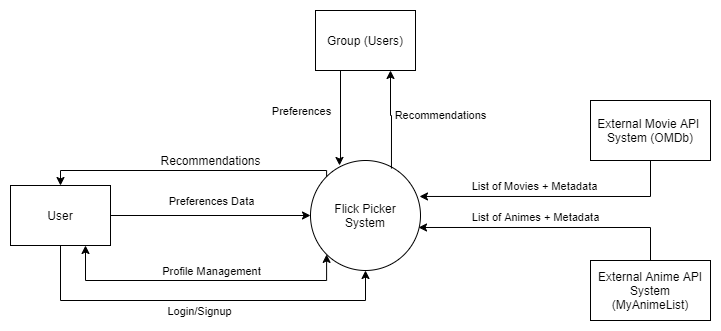

The diagram above was exported from draw.io. Its source (the exported page's mxGraphModel, read from the mxfile embedded in the PNG):
<mxGraphModel dx="1086" dy="798" grid="1" gridSize="10" guides="1" tooltips="1" connect="1" arrows="1" fold="1" page="1" pageScale="1" pageWidth="850" pageHeight="1100" math="0" shadow="0">
  <root>
    <mxCell id="0" />
    <mxCell id="1" parent="0" />
    <mxCell id="RPRhXW-hxCimagqs9_Z--1" value="Flick Picker&lt;br&gt;System" style="ellipse;whiteSpace=wrap;html=1;aspect=fixed;" parent="1" vertex="1">
      <mxGeometry x="360" y="290" width="110" height="110" as="geometry" />
    </mxCell>
    <mxCell id="qzRP_5LMU2oDlIzvBiU4-1" style="edgeStyle=orthogonalEdgeStyle;rounded=0;orthogonalLoop=1;jettySize=auto;html=1;entryX=0.5;entryY=1;entryDx=0;entryDy=0;exitX=0.5;exitY=1;exitDx=0;exitDy=0;" parent="1" source="RPRhXW-hxCimagqs9_Z--3" target="RPRhXW-hxCimagqs9_Z--1" edge="1">
      <mxGeometry relative="1" as="geometry">
        <Array as="points">
          <mxPoint x="110" y="430" />
          <mxPoint x="415" y="430" />
        </Array>
      </mxGeometry>
    </mxCell>
    <mxCell id="qzRP_5LMU2oDlIzvBiU4-2" value="Login/Signup" style="edgeLabel;html=1;align=center;verticalAlign=middle;resizable=0;points=[];" parent="qzRP_5LMU2oDlIzvBiU4-1" vertex="1" connectable="0">
      <mxGeometry x="-0.1137" y="-2" relative="1" as="geometry">
        <mxPoint x="20" y="8" as="offset" />
      </mxGeometry>
    </mxCell>
    <mxCell id="qzRP_5LMU2oDlIzvBiU4-3" style="edgeStyle=orthogonalEdgeStyle;rounded=0;orthogonalLoop=1;jettySize=auto;html=1;exitX=0.75;exitY=1;exitDx=0;exitDy=0;entryX=0;entryY=1;entryDx=0;entryDy=0;startArrow=classic;startFill=1;" parent="1" source="RPRhXW-hxCimagqs9_Z--3" target="RPRhXW-hxCimagqs9_Z--1" edge="1">
      <mxGeometry relative="1" as="geometry">
        <Array as="points">
          <mxPoint x="135" y="410" />
          <mxPoint x="376" y="410" />
        </Array>
      </mxGeometry>
    </mxCell>
    <mxCell id="qzRP_5LMU2oDlIzvBiU4-4" value="Profile Management" style="edgeLabel;html=1;align=center;verticalAlign=middle;resizable=0;points=[];" parent="qzRP_5LMU2oDlIzvBiU4-3" vertex="1" connectable="0">
      <mxGeometry x="0.2971" y="1" relative="1" as="geometry">
        <mxPoint x="-36" y="-9" as="offset" />
      </mxGeometry>
    </mxCell>
    <mxCell id="qzRP_5LMU2oDlIzvBiU4-5" style="edgeStyle=orthogonalEdgeStyle;rounded=0;orthogonalLoop=1;jettySize=auto;html=1;entryX=0;entryY=0.5;entryDx=0;entryDy=0;" parent="1" source="RPRhXW-hxCimagqs9_Z--3" target="RPRhXW-hxCimagqs9_Z--1" edge="1">
      <mxGeometry relative="1" as="geometry" />
    </mxCell>
    <mxCell id="qzRP_5LMU2oDlIzvBiU4-6" value="Preferences Data" style="edgeLabel;html=1;align=center;verticalAlign=middle;resizable=0;points=[];" parent="qzRP_5LMU2oDlIzvBiU4-5" vertex="1" connectable="0">
      <mxGeometry x="0.18" y="4" relative="1" as="geometry">
        <mxPoint x="-18" y="-11" as="offset" />
      </mxGeometry>
    </mxCell>
    <mxCell id="qzRP_5LMU2oDlIzvBiU4-7" style="edgeStyle=orthogonalEdgeStyle;rounded=0;orthogonalLoop=1;jettySize=auto;html=1;entryX=0;entryY=0;entryDx=0;entryDy=0;startArrow=classic;startFill=1;endArrow=none;endFill=0;" parent="1" source="RPRhXW-hxCimagqs9_Z--3" target="RPRhXW-hxCimagqs9_Z--1" edge="1">
      <mxGeometry relative="1" as="geometry">
        <Array as="points">
          <mxPoint x="110" y="300" />
          <mxPoint x="376" y="300" />
        </Array>
      </mxGeometry>
    </mxCell>
    <mxCell id="RPRhXW-hxCimagqs9_Z--3" value="User" style="rounded=0;whiteSpace=wrap;html=1;" parent="1" vertex="1">
      <mxGeometry x="60" y="315" width="100" height="60" as="geometry" />
    </mxCell>
    <mxCell id="RPRhXW-hxCimagqs9_Z--16" style="edgeStyle=orthogonalEdgeStyle;rounded=0;orthogonalLoop=1;jettySize=auto;html=1;exitX=0.5;exitY=1;exitDx=0;exitDy=0;entryX=0.991;entryY=0.327;entryDx=0;entryDy=0;entryPerimeter=0;" parent="1" source="RPRhXW-hxCimagqs9_Z--5" target="RPRhXW-hxCimagqs9_Z--1" edge="1">
      <mxGeometry relative="1" as="geometry">
        <Array as="points">
          <mxPoint x="700" y="326" />
        </Array>
      </mxGeometry>
    </mxCell>
    <mxCell id="RPRhXW-hxCimagqs9_Z--18" value="List of Movies + Metadata" style="edgeLabel;html=1;align=center;verticalAlign=middle;resizable=0;points=[];" parent="RPRhXW-hxCimagqs9_Z--16" vertex="1" connectable="0">
      <mxGeometry x="-0.3603" y="5" relative="1" as="geometry">
        <mxPoint x="-67" y="-15.989999999999998" as="offset" />
      </mxGeometry>
    </mxCell>
    <mxCell id="RPRhXW-hxCimagqs9_Z--5" value="External Movie API &lt;br&gt;System (OMDb)" style="rounded=0;whiteSpace=wrap;html=1;" parent="1" vertex="1">
      <mxGeometry x="640" y="230" width="120" height="60" as="geometry" />
    </mxCell>
    <mxCell id="RPRhXW-hxCimagqs9_Z--22" style="edgeStyle=orthogonalEdgeStyle;rounded=0;orthogonalLoop=1;jettySize=auto;html=1;entryX=0.982;entryY=0.609;entryDx=0;entryDy=0;entryPerimeter=0;" parent="1" source="RPRhXW-hxCimagqs9_Z--6" target="RPRhXW-hxCimagqs9_Z--1" edge="1">
      <mxGeometry relative="1" as="geometry">
        <Array as="points">
          <mxPoint x="700" y="357" />
        </Array>
      </mxGeometry>
    </mxCell>
    <mxCell id="RPRhXW-hxCimagqs9_Z--6" value="External Anime API System (MyAnimeList)" style="rounded=0;whiteSpace=wrap;html=1;" parent="1" vertex="1">
      <mxGeometry x="640" y="390" width="120" height="60" as="geometry" />
    </mxCell>
    <mxCell id="RPRhXW-hxCimagqs9_Z--23" value="List of Animes + Metadata" style="edgeLabel;html=1;align=center;verticalAlign=middle;resizable=0;points=[];" parent="1" vertex="1" connectable="0">
      <mxGeometry x="589.9993510345034" y="345.00363604602694" as="geometry">
        <mxPoint x="-5" y="1" as="offset" />
      </mxGeometry>
    </mxCell>
    <mxCell id="qzRP_5LMU2oDlIzvBiU4-8" value="Recommendations" style="text;html=1;align=center;verticalAlign=middle;resizable=0;points=[];autosize=1;" parent="1" vertex="1">
      <mxGeometry x="200" y="280" width="120" height="20" as="geometry" />
    </mxCell>
    <mxCell id="qzRP_5LMU2oDlIzvBiU4-12" value="Recommendations" style="edgeStyle=orthogonalEdgeStyle;rounded=0;orthogonalLoop=1;jettySize=auto;html=1;entryX=0.736;entryY=0.073;entryDx=0;entryDy=0;startArrow=classic;startFill=1;endArrow=none;endFill=0;exitX=0.75;exitY=1;exitDx=0;exitDy=0;entryPerimeter=0;" parent="1" source="qzRP_5LMU2oDlIzvBiU4-11" target="RPRhXW-hxCimagqs9_Z--1" edge="1">
      <mxGeometry x="-0.071" y="49" relative="1" as="geometry">
        <mxPoint as="offset" />
      </mxGeometry>
    </mxCell>
    <mxCell id="qzRP_5LMU2oDlIzvBiU4-13" style="edgeStyle=orthogonalEdgeStyle;rounded=0;orthogonalLoop=1;jettySize=auto;html=1;entryX=0.264;entryY=0.045;entryDx=0;entryDy=0;startArrow=none;startFill=0;endArrow=classic;endFill=1;entryPerimeter=0;" parent="1" source="qzRP_5LMU2oDlIzvBiU4-11" target="RPRhXW-hxCimagqs9_Z--1" edge="1">
      <mxGeometry relative="1" as="geometry">
        <Array as="points">
          <mxPoint x="390" y="290" />
          <mxPoint x="389" y="290" />
        </Array>
      </mxGeometry>
    </mxCell>
    <mxCell id="qzRP_5LMU2oDlIzvBiU4-14" value="Preferences" style="edgeLabel;html=1;align=center;verticalAlign=middle;resizable=0;points=[];" parent="qzRP_5LMU2oDlIzvBiU4-13" vertex="1" connectable="0">
      <mxGeometry x="0.0609" y="4" relative="1" as="geometry">
        <mxPoint x="-44" y="-11" as="offset" />
      </mxGeometry>
    </mxCell>
    <mxCell id="qzRP_5LMU2oDlIzvBiU4-11" value="Group (Users)" style="rounded=0;whiteSpace=wrap;html=1;" parent="1" vertex="1">
      <mxGeometry x="365" y="140" width="100" height="60" as="geometry" />
    </mxCell>
  </root>
</mxGraphModel>